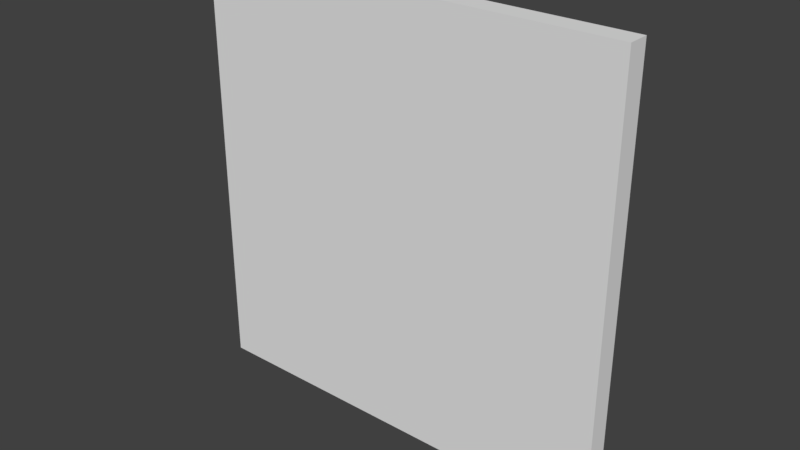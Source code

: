 # Source: Church_Wall_4x4x0.2.blend  (saved by Blender 2.79.0; exported with 4.5.12 LTS)
import bpy
from mathutils import Matrix  # noqa: F401  (used for matrix-valued properties, if any)

bpy.ops.wm.read_factory_settings(use_empty=True)
scene = bpy.context.scene
scene.name = 'Scene'

# ---- collections
col_collection_1 = bpy.data.collections.new('Collection 1'); scene.collection.children.link(col_collection_1)

# ---- world
world_world = bpy.data.worlds.new('World'); scene.world = world_world
world_world.color = (0.05088, 0.05088, 0.05088)
world_world.use_sun_shadow = False
world_world.sun_shadow_jitter_overblur = 0.0
world_world.cycles.sampling_method = 'MANUAL'

# ---- meshes
me_vert = bpy.data.meshes.new('Vert')
me_vert.from_pydata([(0.0, 0.0, 0.0), (4.0, 0.0, 0.0), (0.0, -0.2, 0.0), (0.0, 0.0, 4.0), (4.0, 0.0, 4.0), (0.0, -0.2, 4.0), (4.0, -0.2, 0.0), (4.0, -0.2, 4.0)], [], [(0, 2, 6, 1), (3, 4, 7, 5), (0, 3, 5, 2), (6, 7, 4, 1), (1, 4, 3, 0), (2, 5, 7, 6)])
me_vert.use_remesh_preserve_volume = False
me_vert.use_remesh_preserve_attributes = False
me_vert.use_mirror_vertex_groups = False
me_vert.update()

# ---- objects
ob_church_wall_4x4x0_2 = bpy.data.objects.new('Church Wall 4x4x0.2', me_vert)

# ---- transforms, parenting, visibility, modifiers, constraints
ob_church_wall_4x4x0_2.location = (0.0, 0.0, 0.0)
ob_church_wall_4x4x0_2.lineart.crease_threshold = 0.0

# ---- collection membership
col_collection_1.objects.link(ob_church_wall_4x4x0_2)

# ---- scene / render settings (as saved in the file)
scene.frame_start = 1; scene.frame_end = 250; scene.frame_set(1)
scene.render.engine = 'BLENDER_EEVEE_NEXT'
scene.render.resolution_percentage = 50
scene.render.dither_intensity = 0.0
scene.cycles.use_denoising = False
scene.cycles.samples = 128
scene.cycles.sampling_pattern = 'TABULATED_SOBOL'
scene.cycles.use_adaptive_sampling = False
scene.cycles.use_light_tree = False
scene.cycles.blur_glossy = 0.0
scene.cycles.sample_clamp_indirect = 0.0
scene.view_settings.view_transform = 'Standard'
bpy.context.view_layer.update()

# ---- added for rendering (the .blend has no active camera and no usable light): camera, sun
cam_auto = bpy.data.cameras.new('AutoCamera')
cam_auto.lens = 50.0
cam_auto.sensor_width = 36.0
cam_auto.clip_end = 1000.0
ob_auto_camera = bpy.data.objects.new('AutoCamera', cam_auto)
scene.collection.objects.link(ob_auto_camera)
ob_auto_camera.location = (7.23713, -6.38456, 6.1897)
ob_auto_camera.rotation_euler = (1.09748, -7.21219e-08, 0.694738)
scene.camera = ob_auto_camera
light_auto_sun = bpy.data.lights.new('AutoSun', 'SUN')
light_auto_sun.energy = 3.0
light_auto_sun.angle = 0.0523599
ob_auto_sun = bpy.data.objects.new('AutoSun', light_auto_sun)
scene.collection.objects.link(ob_auto_sun)
ob_auto_sun.rotation_euler = (0.872665, 0.174533, 0.523599)
bpy.context.view_layer.update()
